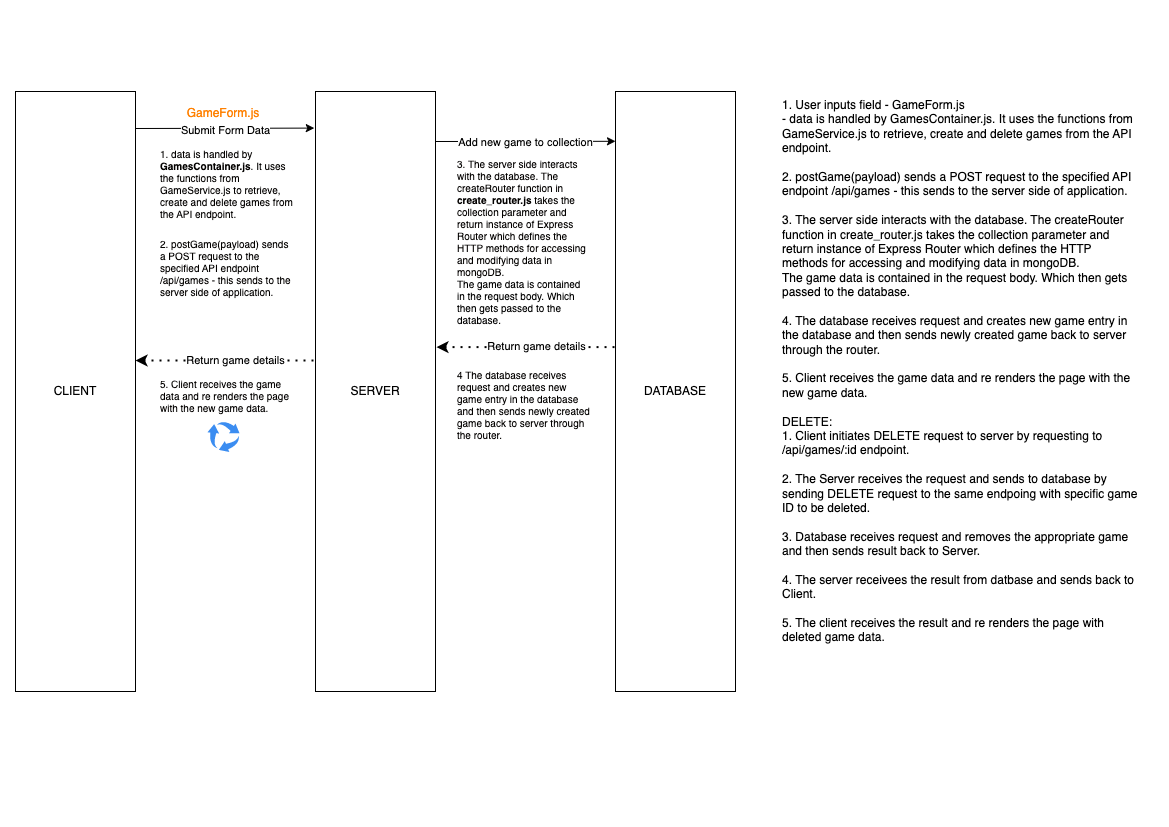

The diagram above was exported from draw.io. Its source (the exported page's mxGraphModel, read from the mxfile embedded in the PNG):
<mxGraphModel dx="1706" dy="1177" grid="1" gridSize="10" guides="1" tooltips="1" connect="1" arrows="1" fold="1" page="1" pageScale="1" pageWidth="1169" pageHeight="827" math="0" shadow="0">
  <root>
    <mxCell id="0" />
    <mxCell id="1" parent="0" />
    <mxCell id="ond5Qr901gjg7TscjcV_-1" value="CLIENT" style="rounded=0;whiteSpace=wrap;html=1;" vertex="1" parent="1">
      <mxGeometry x="15" y="91" width="120" height="600" as="geometry" />
    </mxCell>
    <mxCell id="ond5Qr901gjg7TscjcV_-4" value="SERVER" style="rounded=0;whiteSpace=wrap;html=1;" vertex="1" parent="1">
      <mxGeometry x="315" y="91" width="120" height="600" as="geometry" />
    </mxCell>
    <mxCell id="ond5Qr901gjg7TscjcV_-5" value="DATABASE" style="rounded=0;whiteSpace=wrap;html=1;" vertex="1" parent="1">
      <mxGeometry x="615" y="91" width="120" height="600" as="geometry" />
    </mxCell>
    <mxCell id="ond5Qr901gjg7TscjcV_-7" value="" style="endArrow=classic;html=1;rounded=0;entryX=-0.01;entryY=0.061;entryDx=0;entryDy=0;entryPerimeter=0;" edge="1" parent="1" target="ond5Qr901gjg7TscjcV_-4">
      <mxGeometry width="50" height="50" relative="1" as="geometry">
        <mxPoint x="135" y="128" as="sourcePoint" />
        <mxPoint x="245" y="61" as="targetPoint" />
      </mxGeometry>
    </mxCell>
    <mxCell id="ond5Qr901gjg7TscjcV_-8" value="Submit Form Data" style="edgeLabel;html=1;align=center;verticalAlign=middle;resizable=0;points=[];" vertex="1" connectable="0" parent="ond5Qr901gjg7TscjcV_-7">
      <mxGeometry x="-0.2237" y="-1" relative="1" as="geometry">
        <mxPoint x="19" as="offset" />
      </mxGeometry>
    </mxCell>
    <mxCell id="ond5Qr901gjg7TscjcV_-9" value="GameForm.js" style="text;strokeColor=none;align=center;fillColor=none;html=1;verticalAlign=middle;whiteSpace=wrap;rounded=0;fontColor=#FF8000;" vertex="1" parent="1">
      <mxGeometry x="193" y="108" width="60" height="10" as="geometry" />
    </mxCell>
    <mxCell id="ond5Qr901gjg7TscjcV_-10" value="" style="endArrow=classic;html=1;rounded=0;entryX=0;entryY=0.083;entryDx=0;entryDy=0;entryPerimeter=0;" edge="1" parent="1" target="ond5Qr901gjg7TscjcV_-5">
      <mxGeometry width="50" height="50" relative="1" as="geometry">
        <mxPoint x="435" y="141" as="sourcePoint" />
        <mxPoint x="594" y="141" as="targetPoint" />
      </mxGeometry>
    </mxCell>
    <mxCell id="ond5Qr901gjg7TscjcV_-11" value="Add new game to collection" style="edgeLabel;html=1;align=center;verticalAlign=middle;resizable=0;points=[];" vertex="1" connectable="0" parent="ond5Qr901gjg7TscjcV_-10">
      <mxGeometry x="-0.2237" y="-1" relative="1" as="geometry">
        <mxPoint x="19" y="-1" as="offset" />
      </mxGeometry>
    </mxCell>
    <mxCell id="ond5Qr901gjg7TscjcV_-16" value="" style="endArrow=classic;dashed=1;html=1;dashPattern=1 3;strokeWidth=2;rounded=0;endFill=1;exitX=-0.008;exitY=0.326;exitDx=0;exitDy=0;exitPerimeter=0;entryX=1.008;entryY=0.326;entryDx=0;entryDy=0;entryPerimeter=0;" edge="1" parent="1">
      <mxGeometry width="50" height="50" relative="1" as="geometry">
        <mxPoint x="614.0400000000002" y="346.5999999999999" as="sourcePoint" />
        <mxPoint x="435.9599999999998" y="346.5999999999999" as="targetPoint" />
      </mxGeometry>
    </mxCell>
    <mxCell id="ond5Qr901gjg7TscjcV_-18" value="Return game details" style="edgeLabel;html=1;align=center;verticalAlign=middle;resizable=0;points=[];" vertex="1" connectable="0" parent="ond5Qr901gjg7TscjcV_-16">
      <mxGeometry x="0.0264" y="-1" relative="1" as="geometry">
        <mxPoint x="13" as="offset" />
      </mxGeometry>
    </mxCell>
    <mxCell id="ond5Qr901gjg7TscjcV_-21" value="" style="endArrow=classic;dashed=1;html=1;dashPattern=1 3;strokeWidth=2;rounded=0;endFill=1;exitX=-0.008;exitY=0.326;exitDx=0;exitDy=0;exitPerimeter=0;entryX=1.008;entryY=0.326;entryDx=0;entryDy=0;entryPerimeter=0;" edge="1" parent="1">
      <mxGeometry width="50" height="50" relative="1" as="geometry">
        <mxPoint x="313" y="360" as="sourcePoint" />
        <mxPoint x="135" y="360" as="targetPoint" />
      </mxGeometry>
    </mxCell>
    <mxCell id="ond5Qr901gjg7TscjcV_-22" value="Return game details" style="edgeLabel;html=1;align=center;verticalAlign=middle;resizable=0;points=[];" vertex="1" connectable="0" parent="ond5Qr901gjg7TscjcV_-21">
      <mxGeometry x="0.0264" y="-1" relative="1" as="geometry">
        <mxPoint x="13" as="offset" />
      </mxGeometry>
    </mxCell>
    <mxCell id="ond5Qr901gjg7TscjcV_-38" value="1. data is handled by &lt;b&gt;GamesContainer.js&lt;/b&gt;. It uses the functions from GameService.js to retrieve, create and delete games from the API endpoint." style="text;strokeColor=none;align=left;fillColor=none;html=1;verticalAlign=top;whiteSpace=wrap;rounded=0;fontColor=#030100;fontSize=10;horizontal=1;" vertex="1" parent="1">
      <mxGeometry x="157.5" y="141" width="135" height="100" as="geometry" />
    </mxCell>
    <mxCell id="ond5Qr901gjg7TscjcV_-39" value="1. User inputs field - GameForm.js&lt;br&gt;- data is handled by GamesContainer.js. It uses the functions from GameService.js to retrieve, create and delete games from the API endpoint.&lt;br&gt;&lt;br&gt;2.&amp;nbsp;postGame(payload) sends a POST request to the specified API endpoint /api/games - this sends to the server side of application.&lt;br&gt;&lt;br&gt;3. The server side interacts with the database. The createRouter function in create_router.js takes the collection parameter and return instance of Express Router which defines the HTTP methods for accessing and modifying data in mongoDB.&lt;br&gt;The game data is contained in the request body. Which then gets passed to the database.&lt;br&gt;&lt;br&gt;4. The database receives request and creates new game entry in the database and then sends newly created game back to server through the router.&lt;br&gt;&lt;br&gt;5. Client receives the game data and re renders the page with the new game data.&lt;br&gt;&lt;br&gt;DELETE:&lt;br&gt;1. Client initiates DELETE request to server by requesting to /api/games/:id endpoint.&lt;br&gt;&lt;br&gt;2. The Server receives the request and sends to database by sending DELETE request to the same endpoing with specific game ID to be deleted.&lt;br&gt;&lt;br&gt;3. Database receives request and removes the appropriate game and then sends result back to Server.&lt;br&gt;&lt;br&gt;4. The server receivees the result from datbase and sends back to Client.&lt;br&gt;&lt;br&gt;5. The client receives the result and re renders the page with deleted game data.&lt;br&gt;&lt;br&gt;&lt;br&gt;" style="text;strokeColor=none;align=left;fillColor=none;html=1;verticalAlign=top;whiteSpace=wrap;rounded=0;" vertex="1" parent="1">
      <mxGeometry x="780" y="91" width="360" height="430" as="geometry" />
    </mxCell>
    <mxCell id="ond5Qr901gjg7TscjcV_-40" value="2. postGame(payload) sends a POST request to the specified API endpoint /api/games - this sends to the server side of application." style="text;strokeColor=none;align=left;fillColor=none;html=1;verticalAlign=top;whiteSpace=wrap;rounded=0;fontColor=#030100;fontSize=10;horizontal=1;" vertex="1" parent="1">
      <mxGeometry x="157.5" y="231" width="135" height="100" as="geometry" />
    </mxCell>
    <mxCell id="ond5Qr901gjg7TscjcV_-41" value="4 The database receives request and creates new game entry in the database and then sends newly created game back to server through the router." style="text;strokeColor=none;align=left;fillColor=none;html=1;verticalAlign=top;whiteSpace=wrap;rounded=0;fontColor=#030100;fontSize=10;horizontal=1;" vertex="1" parent="1">
      <mxGeometry x="455" y="361.5" width="135" height="100" as="geometry" />
    </mxCell>
    <mxCell id="ond5Qr901gjg7TscjcV_-42" value="5. Client receives the game data and re renders the page with the new game data." style="text;strokeColor=none;align=left;fillColor=none;html=1;verticalAlign=top;whiteSpace=wrap;rounded=0;fontColor=#030100;fontSize=10;horizontal=1;" vertex="1" parent="1">
      <mxGeometry x="157.5" y="371" width="135" height="100" as="geometry" />
    </mxCell>
    <mxCell id="ond5Qr901gjg7TscjcV_-43" value="3. The server side interacts with the database. The createRouter function in &lt;b&gt;create_router.js&lt;/b&gt; takes the collection parameter and return instance of Express Router which defines the HTTP methods for accessing and modifying data in mongoDB.&lt;br style=&quot;border-color: var(--border-color); color: rgb(0, 0, 0); font-size: 12px;&quot;&gt;&lt;span style=&quot;color: rgb(0, 0, 0);&quot;&gt;&lt;font style=&quot;font-size: 10px;&quot;&gt;The game data is contained in the request body. Which then gets passed to the database.&lt;/font&gt;&lt;/span&gt;" style="text;strokeColor=none;align=left;fillColor=none;html=1;verticalAlign=top;whiteSpace=wrap;rounded=0;fontColor=#030100;fontSize=10;horizontal=1;" vertex="1" parent="1">
      <mxGeometry x="455" y="151" width="135" height="190" as="geometry" />
    </mxCell>
    <mxCell id="ond5Qr901gjg7TscjcV_-44" value="" style="sketch=0;html=1;aspect=fixed;strokeColor=none;shadow=0;fillColor=#3B8DF1;verticalAlign=top;labelPosition=center;verticalLabelPosition=bottom;shape=mxgraph.gcp2.arrow_cycle" vertex="1" parent="1">
      <mxGeometry x="206.95" y="421" width="32.11" height="30.5" as="geometry" />
    </mxCell>
  </root>
</mxGraphModel>